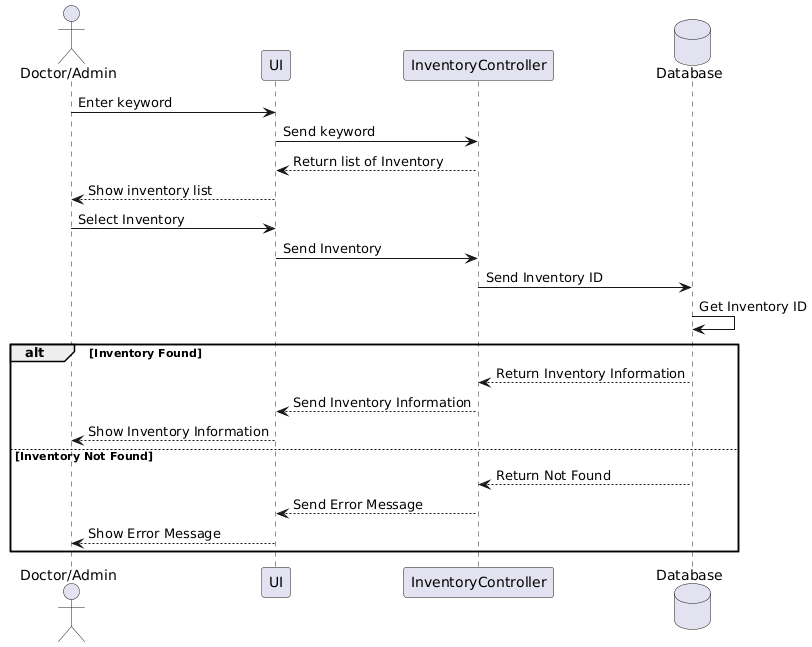

The diagram above was rendered by PlantUML. Its source (embedded in the PNG):
@startuml
actor "Doctor/Admin" as Client
participant UI
participant InventoryController
database Database

Client -> UI: Enter keyword
UI -> InventoryController: Send keyword
InventoryController --> UI: Return list of Inventory
UI --> Client: Show inventory list

Client -> UI: Select Inventory
UI -> InventoryController: Send Inventory
InventoryController -> Database: Send Inventory ID
Database -> Database: Get Inventory ID

alt Inventory Found
    Database --> InventoryController: Return Inventory Information
    InventoryController --> UI: Send Inventory Information
    UI --> Client: Show Inventory Information
else Inventory Not Found
    Database --> InventoryController: Return Not Found
    InventoryController --> UI: Send Error Message
    UI --> Client: Show Error Message
end
@enduml